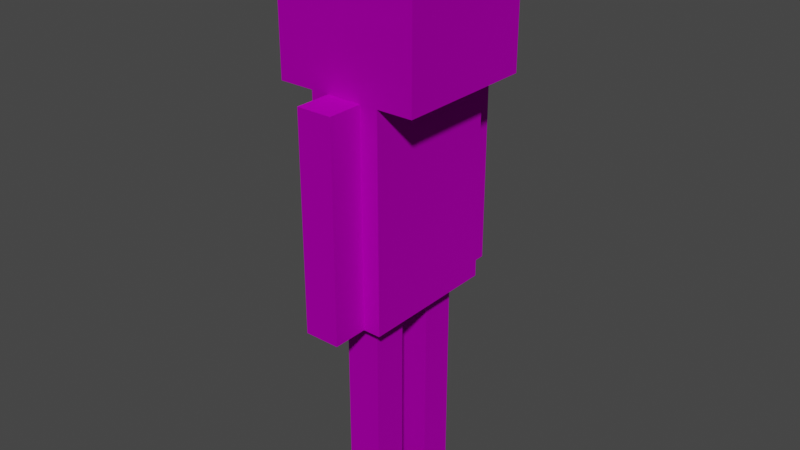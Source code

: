 # Source: Skeleton.blend  (saved by Blender 3.5.10; exported with 4.5.12 LTS)
import bpy
from mathutils import Matrix  # noqa: F401  (used for matrix-valued properties, if any)

bpy.ops.wm.read_factory_settings(use_empty=True)
scene = bpy.context.scene
scene.name = 'Scene'

# ---- collections
col_collection = bpy.data.collections.new('Collection'); scene.collection.children.link(col_collection)

# ---- images (referenced by path relative to the original .blend; pixels are not part of the script)
import os
ASSET_DIR = os.environ.get("B2B_ASSET_DIR", "")  # directory of the original .blend (textures are referenced by path, not embedded)
HERE = os.path.dirname(os.path.abspath(__file__))  # packed textures are extracted next to this script under _unpacked/

def load_image(name, relpath, width, height, colorspace="sRGB"):
    """Load a texture the original file referenced (path relative to the .blend, or extracted next to this script)."""
    p = next((c for c in (os.path.join(HERE, relpath), os.path.join(ASSET_DIR, relpath)) if relpath and os.path.exists(c)), "")
    if p:
        img = bpy.data.images.load(p, check_existing=True)
        img.name = name
    else:  # same state as the original file: an image datablock whose file is absent (Cycles renders it pink)
        img = bpy.data.images.new(name, width, height)
        img.source = "FILE"
        img.filepath = "//" + (relpath or name)
    img.colorspace_settings.name = colorspace
    return img
img_skeleton_png = load_image('Skeleton.png', 'Skeleton.png', 1024, 1024, 'sRGB')

# ---- materials (node trees are filled in below, after node groups)
mat_skeleton = bpy.data.materials.new('Skeleton')
mat_skeleton.use_transparent_shadow = False
mat_skeleton.diffuse_color = (0.5882, 0.5882, 0.5882, 1.0)
mat_skeleton.roughness = 0.8586
mat_skeleton.specular_intensity = 0.0
mat_skeleton.metallic = 1.0

# ---- material node trees
mat_skeleton.use_nodes = True; mat_skeleton.node_tree.nodes.clear()
_N = mat_skeleton.node_tree.nodes; _L = mat_skeleton.node_tree.links
n0 = _N.new('ShaderNodeBsdfPrincipled'); n0.name = 'Principled BSDF'; n0.location = (10, 300)
n0.distribution = 'GGX'
n0.subsurface_method = 'RANDOM_WALK_SKIN'
n0.inputs[1].default_value = 1.0
n0.inputs[2].default_value = 0.8586
n0.inputs[3].default_value = 1.45
n0.inputs[13].default_value = 0.0
n0.inputs[27].default_value = (0.0, 0.0, 0.0, 1.0)
n1 = _N.new('ShaderNodeOutputMaterial'); n1.name = 'Material Output'; n1.location = (300, 300)
n2 = _N.new('ShaderNodeNormalMap'); n2.name = 'Normal Map'; n2.location = (-300, -300)
n2.label = 'Normal/Map'
n3 = _N.new('ShaderNodeTexImage'); n3.name = 'Image Texture'; n3.location = (-280, 280)
n3.image = img_skeleton_png
_L.new(n0.outputs[0], n1.inputs[0])
_L.new(n2.outputs[0], n0.inputs[5])
_L.new(n3.outputs[0], n0.inputs[0])
n1.is_active_output = True

# ---- world
world_world = bpy.data.worlds.new('World'); scene.world = world_world
world_world.use_nodes = True; world_world.node_tree.nodes.clear()
_N = world_world.node_tree.nodes; _L = world_world.node_tree.links
n0 = _N.new('ShaderNodeOutputWorld'); n0.name = 'World Output'; n0.location = (300, 300)
n1 = _N.new('ShaderNodeBackground'); n1.name = 'Background'; n1.location = (10, 300)
n1.inputs[0].default_value = (0.05088, 0.05088, 0.05088, 1.0)
_L.new(n1.outputs[0], n0.inputs[0])
n0.is_active_output = True
world_world.color = (0.05088, 0.05088, 0.05088)
world_world.use_sun_shadow = False
world_world.sun_shadow_jitter_overblur = 0.0

# ---- meshes
me_mesh = bpy.data.meshes.new('Mesh')
me_mesh.from_pydata([(0.1016, 0.6114, 0.2032), (0.1016, 0.6114, -0.2032), (-0.1016, 0.6114, 0.2032), (-0.1016, 0.6114, -0.2032), (0.1016, 1.221, 0.2032), (0.1016, 1.221, -0.2032), (-0.1016, 1.221, 0.2032), (-0.1016, 1.221, -0.2032), (0.2032, 1.221, 0.2032), (0.2032, 1.221, -0.2032), (-0.2032, 1.221, 0.2032), (-0.2032, 1.221, -0.2032), (0.2032, 1.627, 0.2032), (0.2032, 1.627, -0.2032), (-0.2032, 1.627, 0.2032), (-0.2032, 1.627, -0.2032), (0.0508, 0.6114, 0.3048), (0.0508, 0.6114, 0.2032), (-0.0508, 0.6114, 0.3048), (-0.0508, 0.6114, 0.2032), (0.0508, 1.221, 0.3048), (0.0508, 1.221, 0.2032), (-0.0508, 1.221, 0.3048), (-0.0508, 1.221, 0.2032), (0.0508, 0.6114, -0.3048), (0.0508, 0.6114, -0.2032), (-0.0508, 0.6114, -0.3048), (-0.0508, 0.6114, -0.2032), (0.0508, 1.221, -0.3048), (0.0508, 1.221, -0.2032), (-0.0508, 1.221, -0.3048), (-0.0508, 1.221, -0.2032), (0.0508, 0.001758, -0.1524), (0.0508, 0.001758, -0.0508), (-0.0508, 0.001758, -0.1524), (-0.0508, 0.001758, -0.0508), (0.0508, 0.6114, -0.1524), (0.0508, 0.6114, -0.0508), (-0.0508, 0.6114, -0.1524), (-0.0508, 0.6114, -0.0508), (0.0508, 0.001758, 0.1524), (0.0508, 0.001758, 0.0508), (-0.0508, 0.001758, 0.1524), (-0.0508, 0.001758, 0.0508), (0.0508, 0.6114, 0.1524), (0.0508, 0.6114, 0.0508), (-0.0508, 0.6114, 0.1524), (-0.0508, 0.6114, 0.0508)], [], [(0, 2, 3, 1), (4, 5, 7, 6), (0, 1, 5, 4), (1, 3, 7, 5), (3, 2, 6, 7), (2, 0, 4, 6), (8, 10, 11, 9), (12, 13, 15, 14), (8, 9, 13, 12), (9, 11, 15, 13), (11, 10, 14, 15), (10, 8, 12, 14), (16, 18, 19, 17), (20, 21, 23, 22), (16, 17, 21, 20), (17, 19, 23, 21), (19, 18, 22, 23), (18, 16, 20, 22), (24, 25, 27, 26), (28, 30, 31, 29), (24, 28, 29, 25), (25, 29, 31, 27), (27, 31, 30, 26), (26, 30, 28, 24), (32, 33, 35, 34), (36, 38, 39, 37), (32, 36, 37, 33), (33, 37, 39, 35), (35, 39, 38, 34), (34, 38, 36, 32), (40, 42, 43, 41), (44, 45, 47, 46), (40, 41, 45, 44), (41, 43, 47, 45), (43, 42, 46, 47), (42, 40, 44, 46)])
me_mesh.polygons.foreach_set('use_smooth', [True] * 36)
_k = set([(0, 1), (0, 2), (0, 4), (1, 3), (1, 5), (2, 3), (2, 6), (3, 7), (4, 5), (4, 6), (5, 7), (6, 7), (8, 9), (8, 10), (8, 12), (9, 11), (9, 13), (10, 11), (10, 14), (11, 15), (12, 13), (12, 14), (13, 15), (14, 15), (16, 17), (16, 18), (16, 20), (17, 19), (17, 21), (18, 19), (18, 22), (19, 23), (20, 21), (20, 22), (21, 23), (22, 23), (24, 25), (24, 26), (24, 28), (25, 27), (25, 29), (26, 27), (26, 30), (27, 31), (28, 29), (28, 30), (29, 31), (30, 31), (32, 33), (32, 34), (32, 36), (33, 35), (33, 37), (34, 35), (34, 38), (35, 39), (36, 37), (36, 38), (37, 39), (38, 39), (40, 41), (40, 42), (40, 44), (41, 43), (41, 45), (42, 43), (42, 46), (43, 47), (44, 45), (44, 46), (45, 47), (46, 47)])
me_mesh.attributes.new('sharp_edge', 'BOOLEAN', 'EDGE').data.foreach_set('value', [ (min(e.vertices), max(e.vertices)) in _k for e in me_mesh.edges])
_uv = me_mesh.uv_layers.new(name='UVChannel_1')
_uv.uv.foreach_set('vector', [0.4375, 0.6875, 0.4375, 0.75, 0.5625, 0.75, 0.5624, 0.6875, 0.3125, 0.6875, 0.4375, 0.6875, 0.4375, 0.75, 0.3125, 0.75, 0.3125, 0.5, 0.4375, 0.5, 0.4375, 0.6875, 0.3125, 0.6875, 0.4375, 0.5, 0.5, 0.5, 0.5, 0.6875, 0.4375, 0.6875, 0.5, 0.5, 0.625, 0.5, 0.625, 0.6875, 0.5, 0.6875, 0.25, 0.5, 0.3125, 0.5, 0.3125, 0.6875, 0.25, 0.6875, 0.25, 1.0, 0.375, 1.0, 0.375, 0.875, 0.25, 0.875, 0.125, 0.875, 0.25, 0.875, 0.25, 1.0, 0.125, 1.0, 0.125, 0.75, 0.25, 0.75, 0.25, 0.875, 0.125, 0.875, 0.25, 0.75, 0.375, 0.75, 0.375, 0.875, 0.25, 0.875, 0.375, 0.75, 0.5, 0.75, 0.5, 0.875, 0.375, 0.875, 0.0, 0.75, 0.125, 0.75, 0.125, 0.875, 0.0, 0.875, 0.6875, 0.7188, 0.6875, 0.75, 0.7187, 0.75, 0.7187, 0.7188, 0.6562, 0.7188, 0.6875, 0.7188, 0.6875, 0.75, 0.6562, 0.75, 0.6562, 0.5375, 0.6875, 0.5375, 0.6875, 0.7188, 0.6562, 0.7188, 0.6875, 0.5375, 0.7187, 0.5375, 0.7187, 0.7188, 0.6875, 0.7188, 0.7187, 0.5375, 0.75, 0.5375, 0.75, 0.7188, 0.7187, 0.7188, 0.625, 0.5375, 0.6562, 0.5375, 0.6562, 0.7188, 0.625, 0.7188, 0.6875, 0.7188, 0.7187, 0.7188, 0.7187, 0.75, 0.6875, 0.75, 0.6562, 0.7188, 0.6562, 0.75, 0.6875, 0.75, 0.6875, 0.7188, 0.6562, 0.5375, 0.6562, 0.7188, 0.6875, 0.7188, 0.6875, 0.5375, 0.6875, 0.5375, 0.6875, 0.7188, 0.7187, 0.7188, 0.7187, 0.5375, 0.7187, 0.5375, 0.7187, 0.7188, 0.75, 0.7188, 0.75, 0.5375, 0.625, 0.5375, 0.625, 0.7188, 0.6562, 0.7188, 0.6562, 0.5375, 0.6875, 0.7188, 0.7187, 0.7188, 0.7187, 0.75, 0.6875, 0.75, 0.6562, 0.7188, 0.6562, 0.75, 0.6875, 0.75, 0.6875, 0.7188, 0.6562, 0.5375, 0.6562, 0.7188, 0.6875, 0.7188, 0.6875, 0.5375, 0.6875, 0.5375, 0.6875, 0.7188, 0.7187, 0.7188, 0.7187, 0.5375, 0.7187, 0.5375, 0.7187, 0.7188, 0.75, 0.7188, 0.75, 0.5375, 0.625, 0.5375, 0.625, 0.7188, 0.6562, 0.7188, 0.6562, 0.5375, 0.6875, 0.7188, 0.6875, 0.75, 0.7187, 0.75, 0.7187, 0.7188, 0.6562, 0.7188, 0.6875, 0.7188, 0.6875, 0.75, 0.6562, 0.75, 0.6562, 0.5375, 0.6875, 0.5375, 0.6875, 0.7188, 0.6562, 0.7188, 0.6875, 0.5375, 0.7187, 0.5375, 0.7187, 0.7188, 0.6875, 0.7188, 0.7187, 0.5375, 0.75, 0.5375, 0.75, 0.7188, 0.7187, 0.7188, 0.625, 0.5375, 0.6562, 0.5375, 0.6562, 0.7188, 0.625, 0.7188])
me_mesh.materials.append(mat_skeleton)
me_mesh.update()
me_mesh.normals_split_custom_set([tuple(v) for v in zip(*[iter([0.0, -1.0, 0.0, 0.0, -1.0, 0.0, 0.0, -1.0, 0.0, 0.0, -1.0, 0.0, 0.0, 1.0, -3.987e-08, 0.0, 1.0, -3.987e-08, 0.0, 1.0, -3.987e-08, 0.0, 1.0, -3.987e-08, 1.0, 4.511e-08, -3.667e-08, 1.0, 4.511e-08, -3.667e-08, 1.0, 4.511e-08, -3.667e-08, 1.0, 4.511e-08, -3.667e-08, 0.0, -4.889e-08, -1.0, 0.0, -4.889e-08, -1.0, 0.0, -4.889e-08, -1.0, 0.0, -4.889e-08, -1.0, -1.0, -3.007e-08, 3.667e-08, -1.0, -3.007e-08, 3.667e-08, -1.0, -3.007e-08, 3.667e-08, -1.0, -3.007e-08, 3.667e-08, 0.0, 4.889e-08, 1.0, 0.0, 4.889e-08, 1.0, 0.0, 4.889e-08, 1.0, 0.0, 4.889e-08, 1.0, 0.0, -1.0, 0.0, 0.0, -1.0, 0.0, 0.0, -1.0, 0.0, 0.0, -1.0, 0.0, 0.0, 1.0, 6.724e-08, 0.0, 1.0, 6.724e-08, 0.0, 1.0, 6.724e-08, 0.0, 1.0, 6.724e-08, 1.0, 4.511e-08, -7.333e-08, 1.0, 4.511e-08, -7.333e-08, 1.0, 4.511e-08, -7.333e-08, 1.0, 4.511e-08, -7.333e-08, -4.511e-08, -3.667e-08, -1.0, -4.511e-08, -3.667e-08, -1.0, -4.511e-08, -3.667e-08, -1.0, -4.511e-08, -3.667e-08, -1.0, -1.0, -4.511e-08, 7.333e-08, -1.0, -4.511e-08, 7.333e-08, -1.0, -4.511e-08, 7.333e-08, -1.0, -4.511e-08, 7.333e-08, 9.022e-08, 3.667e-08, 1.0, 9.022e-08, 3.667e-08, 1.0, 9.022e-08, 3.667e-08, 1.0, 9.022e-08, 3.667e-08, 1.0, 0.0, -1.0, 3.609e-07, 0.0, -1.0, 3.609e-07, 0.0, -1.0, 3.609e-07, 0.0, -1.0, 3.609e-07, 0.0, 1.0, -6.001e-07, 0.0, 1.0, -6.001e-07, 0.0, 1.0, -6.001e-07, 0.0, 1.0, -6.001e-07, 1.0, 4.511e-08, -7.333e-08, 1.0, 4.511e-08, -7.333e-08, 1.0, 4.511e-08, -7.333e-08, 1.0, 4.511e-08, -7.333e-08, 0.0, -4.889e-08, -1.0, 0.0, -4.889e-08, -1.0, 0.0, -4.889e-08, -1.0, 0.0, -4.889e-08, -1.0, -1.0, -3.007e-08, 1.1e-07, -1.0, -3.007e-08, 1.1e-07, -1.0, -3.007e-08, 1.1e-07, -1.0, -3.007e-08, 1.1e-07, 0.0, 4.889e-08, 1.0, 0.0, 4.889e-08, 1.0, 0.0, 4.889e-08, 1.0, 0.0, 4.889e-08, 1.0, 0.0, -1.0, -1.403e-07, 0.0, -1.0, -1.403e-07, 0.0, -1.0, -1.403e-07, 0.0, -1.0, -1.403e-07, 0.0, 1.0, 0.0, 0.0, 1.0, 0.0, 0.0, 1.0, 0.0, 0.0, 1.0, 0.0, 1.0, 4.322e-08, -7.333e-08, 1.0, 4.322e-08, -7.333e-08, 1.0, 4.322e-08, -7.333e-08, 1.0, 4.322e-08, -7.333e-08, 0.0, 4.889e-08, 1.0, 0.0, 4.889e-08, 1.0, 0.0, 4.889e-08, 1.0, 0.0, 4.889e-08, 1.0, -1.0, -3.57e-08, 3.667e-08, -1.0, -3.57e-08, 3.667e-08, -1.0, -3.57e-08, 3.667e-08, -1.0, -3.57e-08, 3.667e-08, 0.0, -4.889e-08, -1.0, 0.0, -4.889e-08, -1.0, 0.0, -4.889e-08, -1.0, 0.0, -4.889e-08, -1.0, 4.354e-08, -1.0, 4.434e-08, 4.354e-08, -1.0, 4.434e-08, 4.354e-08, -1.0, 4.434e-08, 4.354e-08, -1.0, 4.434e-08, 0.0, 1.0, 0.0, 0.0, 1.0, 0.0, 0.0, 1.0, 0.0, 0.0, 1.0, 0.0, 1.0, 4.628e-08, -3.667e-08, 1.0, 4.628e-08, -3.667e-08, 1.0, 4.628e-08, -3.667e-08, 1.0, 4.628e-08, -3.667e-08, 9.022e-08, 4.278e-08, 1.0, 9.022e-08, 4.278e-08, 1.0, 9.022e-08, 4.278e-08, 1.0, 9.022e-08, 4.278e-08, 1.0, -1.0, -3.57e-08, 1.833e-08, -1.0, -3.57e-08, 1.833e-08, -1.0, -3.57e-08, 1.833e-08, -1.0, -3.57e-08, 1.833e-08, 0.0, -4.889e-08, -1.0, 0.0, -4.889e-08, -1.0, 0.0, -4.889e-08, -1.0, 0.0, -4.889e-08, -1.0, 4.354e-08, -1.0, 4.37e-08, 4.354e-08, -1.0, 4.37e-08, 4.354e-08, -1.0, 4.37e-08, 4.354e-08, -1.0, 4.37e-08, 0.0, 1.0, 2.805e-07, 0.0, 1.0, 2.805e-07, 0.0, 1.0, 2.805e-07, 0.0, 1.0, 2.805e-07, 1.0, 3.007e-08, -3.667e-08, 1.0, 3.007e-08, -3.667e-08, 1.0, 3.007e-08, -3.667e-08, 1.0, 3.007e-08, -3.667e-08, -6.015e-08, -4.278e-08, -1.0, -6.015e-08, -4.278e-08, -1.0, -6.015e-08, -4.278e-08, -1.0, -6.015e-08, -4.278e-08, -1.0, -1.0, -3.759e-08, 5.5e-08, -1.0, -3.759e-08, 5.5e-08, -1.0, -3.759e-08, 5.5e-08, -1.0, -3.759e-08, 5.5e-08, 0.0, 4.889e-08, 1.0, 0.0, 4.889e-08, 1.0, 0.0, 4.889e-08, 1.0, 0.0, 4.889e-08, 1.0])] * 3)])

# ---- objects
ob_skeleton = bpy.data.objects.new('Skeleton', me_mesh)

# ---- transforms, parenting, visibility, modifiers, constraints
ob_skeleton.location = (0.0, 0.0, 0.0)
ob_skeleton.rotation_euler = (1.571, -0.0, 0.0)
ob_skeleton.color = (0.8, 0.8, 0.8, 1.0)

# ---- collection membership
col_collection.objects.link(ob_skeleton)

# ---- scene / render settings (as saved in the file)
scene.frame_start = 1; scene.frame_end = 250; scene.frame_set(1)
scene.render.engine = 'BLENDER_EEVEE_NEXT'
scene.render.fps = 30
scene.cycles.sampling_pattern = 'TABULATED_SOBOL'
scene.view_settings.view_transform = 'Filmic'
bpy.context.view_layer.update()

# ---- added for rendering (the .blend has no active camera and no usable light): camera, sun
cam_auto = bpy.data.cameras.new('AutoCamera')
cam_auto.lens = 50.0
cam_auto.sensor_width = 36.0
cam_auto.clip_end = 1000.0
ob_auto_camera = bpy.data.objects.new('AutoCamera', cam_auto)
scene.collection.objects.link(ob_auto_camera)
ob_auto_camera.location = (1.64974, -1.97969, 2.13435)
ob_auto_camera.rotation_euler = (1.09748, -7.21219e-08, 0.694738)
scene.camera = ob_auto_camera
light_auto_sun = bpy.data.lights.new('AutoSun', 'SUN')
light_auto_sun.energy = 3.0
light_auto_sun.angle = 0.0523599
ob_auto_sun = bpy.data.objects.new('AutoSun', light_auto_sun)
scene.collection.objects.link(ob_auto_sun)
ob_auto_sun.rotation_euler = (0.872665, 0.174533, 0.523599)
bpy.context.view_layer.update()
